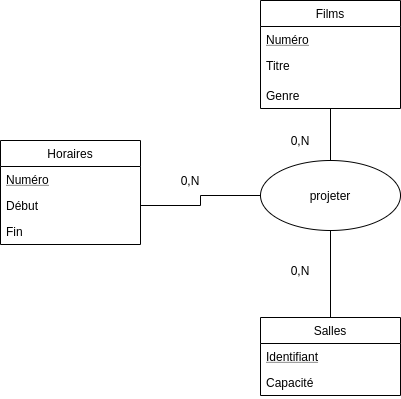

The diagram above was exported from draw.io. Its source (the exported page's mxGraphModel, read from the mxfile embedded in the PNG):
<mxGraphModel dx="950" dy="442" grid="1" gridSize="10" guides="1" tooltips="1" connect="1" arrows="1" fold="1" page="1" pageScale="1" pageWidth="827" pageHeight="1169" math="0" shadow="0">
  <root>
    <mxCell id="0" />
    <mxCell id="1" parent="0" />
    <mxCell id="2" style="edgeStyle=orthogonalEdgeStyle;rounded=0;orthogonalLoop=1;jettySize=auto;html=1;exitX=0.5;exitY=0;exitDx=0;exitDy=0;entryX=0.5;entryY=1;entryDx=0;entryDy=0;endArrow=none;endFill=0;" edge="1" source="3" target="12" parent="1">
      <mxGeometry relative="1" as="geometry" />
    </mxCell>
    <mxCell id="3" value="Salles" style="swimlane;fontStyle=0;childLayout=stackLayout;horizontal=1;startSize=26;fillColor=none;horizontalStack=0;resizeParent=1;resizeParentMax=0;resizeLast=0;collapsible=1;marginBottom=0;" vertex="1" parent="1">
      <mxGeometry x="410" y="357" width="140" height="78" as="geometry" />
    </mxCell>
    <mxCell id="4" value="Identifiant" style="text;strokeColor=none;fillColor=none;align=left;verticalAlign=top;spacingLeft=4;spacingRight=4;overflow=hidden;rotatable=0;points=[[0,0.5],[1,0.5]];portConstraint=eastwest;fontStyle=4" vertex="1" parent="3">
      <mxGeometry y="26" width="140" height="26" as="geometry" />
    </mxCell>
    <mxCell id="5" value="Capacité" style="text;strokeColor=none;fillColor=none;align=left;verticalAlign=top;spacingLeft=4;spacingRight=4;overflow=hidden;rotatable=0;points=[[0,0.5],[1,0.5]];portConstraint=eastwest;" vertex="1" parent="3">
      <mxGeometry y="52" width="140" height="26" as="geometry" />
    </mxCell>
    <mxCell id="6" value="Films" style="swimlane;fontStyle=0;childLayout=stackLayout;horizontal=1;startSize=26;fillColor=none;horizontalStack=0;resizeParent=1;resizeParentMax=0;resizeLast=0;collapsible=1;marginBottom=0;" vertex="1" parent="1">
      <mxGeometry x="410" y="40" width="140" height="108" as="geometry" />
    </mxCell>
    <mxCell id="7" value="Numéro" style="text;strokeColor=none;fillColor=none;align=left;verticalAlign=top;spacingLeft=4;spacingRight=4;overflow=hidden;rotatable=0;points=[[0,0.5],[1,0.5]];portConstraint=eastwest;fontStyle=4" vertex="1" parent="6">
      <mxGeometry y="26" width="140" height="26" as="geometry" />
    </mxCell>
    <mxCell id="8" value="Titre" style="text;strokeColor=none;fillColor=none;spacingLeft=4;spacingRight=4;overflow=hidden;rotatable=0;points=[[0,0.5],[1,0.5]];portConstraint=eastwest;fontSize=12;" vertex="1" parent="6">
      <mxGeometry y="52" width="140" height="30" as="geometry" />
    </mxCell>
    <mxCell id="9" value="Genre" style="text;strokeColor=none;fillColor=none;align=left;verticalAlign=top;spacingLeft=4;spacingRight=4;overflow=hidden;rotatable=0;points=[[0,0.5],[1,0.5]];portConstraint=eastwest;" vertex="1" parent="6">
      <mxGeometry y="82" width="140" height="26" as="geometry" />
    </mxCell>
    <mxCell id="10" style="edgeStyle=orthogonalEdgeStyle;rounded=0;orthogonalLoop=1;jettySize=auto;html=1;exitX=0.5;exitY=0;exitDx=0;exitDy=0;entryX=0.5;entryY=1.019;entryDx=0;entryDy=0;entryPerimeter=0;endArrow=none;endFill=0;" edge="1" source="12" target="9" parent="1">
      <mxGeometry relative="1" as="geometry" />
    </mxCell>
    <mxCell id="11" style="edgeStyle=orthogonalEdgeStyle;rounded=0;orthogonalLoop=1;jettySize=auto;html=1;exitX=0;exitY=0.5;exitDx=0;exitDy=0;entryX=1;entryY=0.5;entryDx=0;entryDy=0;endArrow=none;endFill=0;" edge="1" source="12" target="17" parent="1">
      <mxGeometry relative="1" as="geometry" />
    </mxCell>
    <mxCell id="12" value="projeter" style="ellipse;whiteSpace=wrap;html=1;" vertex="1" parent="1">
      <mxGeometry x="410" y="200" width="140" height="70" as="geometry" />
    </mxCell>
    <mxCell id="13" value="0,N" style="text;html=1;strokeColor=none;fillColor=none;align=center;verticalAlign=middle;whiteSpace=wrap;rounded=0;" vertex="1" parent="1">
      <mxGeometry x="430" y="300" width="40" height="20" as="geometry" />
    </mxCell>
    <mxCell id="14" value="0,N" style="text;html=1;strokeColor=none;fillColor=none;align=center;verticalAlign=middle;whiteSpace=wrap;rounded=0;" vertex="1" parent="1">
      <mxGeometry x="430" y="170" width="40" height="20" as="geometry" />
    </mxCell>
    <mxCell id="15" value="Horaires" style="swimlane;fontStyle=0;childLayout=stackLayout;horizontal=1;startSize=26;fillColor=none;horizontalStack=0;resizeParent=1;resizeParentMax=0;resizeLast=0;collapsible=1;marginBottom=0;" vertex="1" parent="1">
      <mxGeometry x="150" y="180" width="140" height="104" as="geometry" />
    </mxCell>
    <mxCell id="16" value="Numéro" style="text;strokeColor=none;fillColor=none;align=left;verticalAlign=top;spacingLeft=4;spacingRight=4;overflow=hidden;rotatable=0;points=[[0,0.5],[1,0.5]];portConstraint=eastwest;fontStyle=4" vertex="1" parent="15">
      <mxGeometry y="26" width="140" height="26" as="geometry" />
    </mxCell>
    <mxCell id="17" value="Début" style="text;strokeColor=none;fillColor=none;align=left;verticalAlign=top;spacingLeft=4;spacingRight=4;overflow=hidden;rotatable=0;points=[[0,0.5],[1,0.5]];portConstraint=eastwest;" vertex="1" parent="15">
      <mxGeometry y="52" width="140" height="26" as="geometry" />
    </mxCell>
    <mxCell id="18" value="Fin" style="text;strokeColor=none;fillColor=none;align=left;verticalAlign=top;spacingLeft=4;spacingRight=4;overflow=hidden;rotatable=0;points=[[0,0.5],[1,0.5]];portConstraint=eastwest;" vertex="1" parent="15">
      <mxGeometry y="78" width="140" height="26" as="geometry" />
    </mxCell>
    <mxCell id="19" value="0,N" style="text;html=1;strokeColor=none;fillColor=none;align=center;verticalAlign=middle;whiteSpace=wrap;rounded=0;" vertex="1" parent="1">
      <mxGeometry x="320" y="210" width="40" height="20" as="geometry" />
    </mxCell>
  </root>
</mxGraphModel>